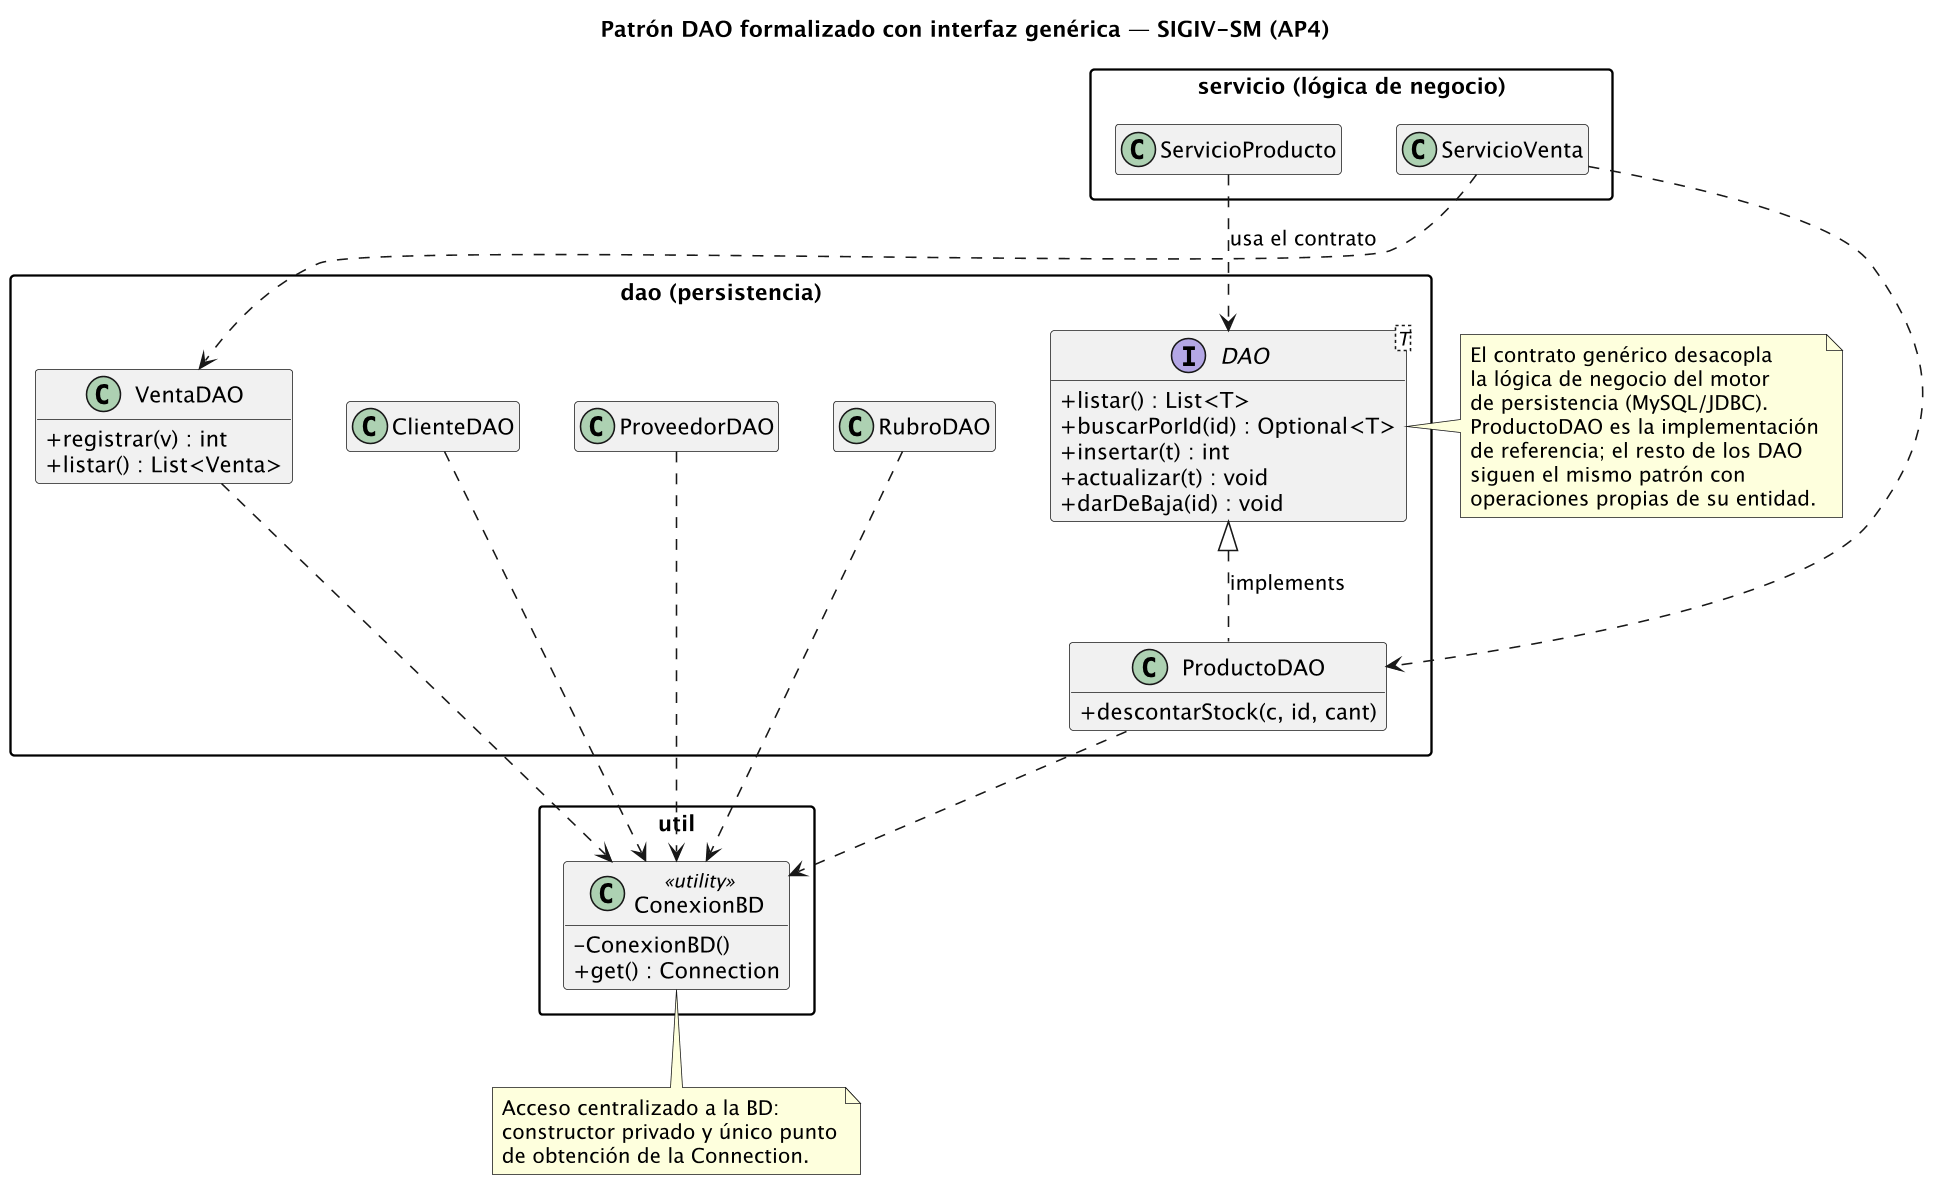

The diagram above was rendered by PlantUML. Its source (embedded in the PNG):
@startuml patron-dao-ap4
title Patrón DAO formalizado con interfaz genérica — SIGIV-SM (AP4)

skinparam dpi 150
skinparam shadowing false
skinparam classAttributeIconSize 0
skinparam packageStyle rectangle
hide empty members

package "servicio (lógica de negocio)" {
  class ServicioProducto
  class ServicioVenta
}

package "dao (persistencia)" {
  interface "DAO<T>" as DAO {
    +listar() : List<T>
    +buscarPorId(id) : Optional<T>
    +insertar(t) : int
    +actualizar(t) : void
    +darDeBaja(id) : void
  }
  class ProductoDAO {
    +descontarStock(c, id, cant)
  }
  class VentaDAO {
    +registrar(v) : int
    +listar() : List<Venta>
  }
  class ClienteDAO
  class ProveedorDAO
  class RubroDAO
}

package "util" {
  class ConexionBD <<utility>> {
    -ConexionBD()
    +get() : Connection
  }
}

DAO <|.. ProductoDAO : implements

ServicioProducto ..> DAO : usa el contrato
ServicioVenta ..> VentaDAO
ServicioVenta ..> ProductoDAO

ProductoDAO ..> ConexionBD
VentaDAO ..> ConexionBD
ClienteDAO ..> ConexionBD
ProveedorDAO ..> ConexionBD
RubroDAO ..> ConexionBD

note right of DAO
  El contrato genérico desacopla
  la lógica de negocio del motor
  de persistencia (MySQL/JDBC).
  ProductoDAO es la implementación
  de referencia; el resto de los DAO
  siguen el mismo patrón con
  operaciones propias de su entidad.
end note

note bottom of ConexionBD
  Acceso centralizado a la BD:
  constructor privado y único punto
  de obtención de la Connection.
end note

@enduml